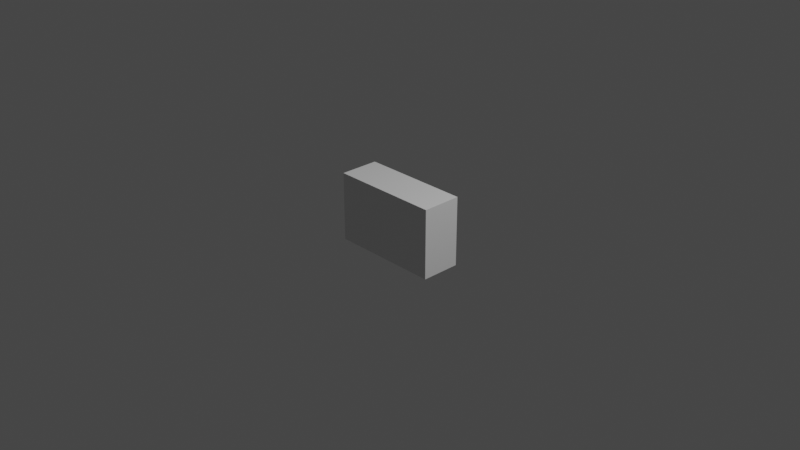 # Source: Chest.blend  (saved by Blender 2.93.20; exported with 4.5.12 LTS)
import bpy
from mathutils import Matrix  # noqa: F401  (used for matrix-valued properties, if any)

bpy.ops.wm.read_factory_settings(use_empty=True)
scene = bpy.context.scene
scene.name = 'Scene'

# ---- collections
col_collection = bpy.data.collections.new('Collection'); scene.collection.children.link(col_collection)

# ---- materials (node trees are filled in below, after node groups)
mat_material = bpy.data.materials.new('Material')
mat_material.alpha_threshold = 0.0
mat_material.line_color = (0.0, 0.0, 0.0, 1.0)

# ---- material node trees
mat_material.use_nodes = True; mat_material.node_tree.nodes.clear()
_N = mat_material.node_tree.nodes; _L = mat_material.node_tree.links
n0 = _N.new('ShaderNodeOutputMaterial'); n0.name = 'Material Output'; n0.location = (300, 300)
n1 = _N.new('ShaderNodeBsdfPrincipled'); n1.name = 'Principled BSDF'; n1.location = (10, 300)
n1.distribution = 'GGX'
n1.subsurface_method = 'BURLEY'
n1.inputs[2].default_value = 0.4
n1.inputs[3].default_value = 1.45
n1.inputs[27].default_value = (0.0, 0.0, 0.0, 1.0)
n1.inputs[28].default_value = 1.0
_L.new(n1.outputs[0], n0.inputs[0])
n0.is_active_output = True

# ---- world
world_world = bpy.data.worlds.new('World'); scene.world = world_world
world_world.use_nodes = True; world_world.node_tree.nodes.clear()
_N = world_world.node_tree.nodes; _L = world_world.node_tree.links
n0 = _N.new('ShaderNodeOutputWorld'); n0.name = 'World Output'; n0.location = (300, 300)
n1 = _N.new('ShaderNodeBackground'); n1.name = 'Background'; n1.location = (10, 300)
n1.inputs[0].default_value = (0.05088, 0.05088, 0.05088, 1.0)
_L.new(n1.outputs[0], n0.inputs[0])
n0.is_active_output = True
world_world.color = (0.05088, 0.05088, 0.05088)
world_world.use_sun_shadow = False
world_world.sun_shadow_jitter_overblur = 0.0

# ---- cameras
cam_camera = bpy.data.cameras.new('Camera')
cam_camera.clip_end = 100.0
cam_camera.ortho_scale = 7.314

# ---- lights
light_light = bpy.data.lights.new('Light', 'POINT')
light_light.transmission_factor = 0.0
light_light.energy = 1000.0
light_light.shadow_soft_size = 0.1
light_light.shadow_maximum_resolution = 0.006
light_light.use_absolute_resolution = True

# ---- meshes
me_cube = bpy.data.meshes.new('Cube')
me_cube.from_pydata([(0.6, 0.215, 0.3775), (0.6, 0.215, -0.3775), (0.6, -0.215, 0.3775), (0.6, -0.215, -0.3775), (-0.6, 0.215, 0.3775), (-0.6, 0.215, -0.3775), (-0.6, -0.215, 0.3775), (-0.6, -0.215, -0.3775), (0.6, 0.215, 0.3475), (0.6, 0.215, 0.1979), (0.6, 0.215, 0.09), (0.6, 0.215, -0.01785), (0.6, 0.215, -0.1257), (0.6, 0.215, -0.2336), (-0.6, -0.215, -0.2336), (-0.6, -0.215, -0.1257), (-0.6, -0.215, -0.01785), (-0.6, -0.215, 0.09), (-0.6, -0.215, 0.1979), (-0.6, -0.215, 0.3475), (0.6, -0.215, 0.3475), (0.6, -0.215, 0.1979), (0.6, -0.215, 0.09), (0.6, -0.215, -0.01785), (0.6, -0.215, -0.1257), (0.6, -0.215, -0.2336), (-0.6, 0.215, 0.3475), (-0.6, 0.215, 0.1979), (-0.6, 0.215, 0.09), (-0.6, 0.215, -0.01785), (-0.6, 0.215, -0.1257), (-0.6, 0.215, -0.2336)], [], [(0, 4, 6, 2), (20, 2, 6, 19), (19, 6, 4, 26), (5, 1, 3, 7), (8, 0, 2, 20), (26, 4, 0, 8), (5, 31, 13, 1), (31, 30, 12, 13), (30, 29, 11, 12), (29, 28, 10, 11), (28, 27, 9, 10), (27, 26, 8, 9), (1, 13, 25, 3), (13, 12, 24, 25), (12, 11, 23, 24), (11, 10, 22, 23), (10, 9, 21, 22), (9, 8, 20, 21), (7, 14, 31, 5), (14, 15, 30, 31), (15, 16, 29, 30), (16, 17, 28, 29), (17, 18, 27, 28), (18, 19, 26, 27), (3, 25, 14, 7), (25, 24, 15, 14), (24, 23, 16, 15), (23, 22, 17, 16), (22, 21, 18, 17), (21, 20, 19, 18)])
_uv = me_cube.uv_layers.new(name='UVMap')
_uv.uv.foreach_set('vector', [0.625, 0.5, 0.875, 0.5, 0.875, 0.75, 0.625, 0.75, 0.6012, 0.75, 0.625, 0.75, 0.625, 1.0, 0.6012, 1.0, 0.6012, 0.0, 0.625, 0.0, 0.625, 0.25, 0.6012, 0.25, 0.125, 0.5, 0.375, 0.5, 0.375, 0.75, 0.125, 0.75, 0.6012, 0.5, 0.625, 0.5, 0.625, 0.75, 0.6012, 0.75, 0.6012, 0.25, 0.625, 0.25, 0.625, 0.5, 0.6012, 0.5, 0.375, 0.25, 0.4227, 0.25, 0.4227, 0.5, 0.375, 0.5, 0.4227, 0.25, 0.4584, 0.25, 0.4584, 0.5, 0.4227, 0.5, 0.4584, 0.25, 0.4941, 0.25, 0.4941, 0.5, 0.4584, 0.5, 0.4941, 0.25, 0.5298, 0.25, 0.5298, 0.5, 0.4941, 0.5, 0.5298, 0.25, 0.5655, 0.25, 0.5655, 0.5, 0.5298, 0.5, 0.5655, 0.25, 0.6012, 0.25, 0.6012, 0.5, 0.5655, 0.5, 0.375, 0.5, 0.4227, 0.5, 0.4227, 0.75, 0.375, 0.75, 0.4227, 0.5, 0.4584, 0.5, 0.4584, 0.75, 0.4227, 0.75, 0.4584, 0.5, 0.4941, 0.5, 0.4941, 0.75, 0.4584, 0.75, 0.4941, 0.5, 0.5298, 0.5, 0.5298, 0.75, 0.4941, 0.75, 0.5298, 0.5, 0.5655, 0.5, 0.5655, 0.75, 0.5298, 0.75, 0.5655, 0.5, 0.6012, 0.5, 0.6012, 0.75, 0.5655, 0.75, 0.375, 0.0, 0.4227, 0.0, 0.4227, 0.25, 0.375, 0.25, 0.4227, 0.0, 0.4584, 0.0, 0.4584, 0.25, 0.4227, 0.25, 0.4584, 0.0, 0.4941, 0.0, 0.4941, 0.25, 0.4584, 0.25, 0.4941, 0.0, 0.5298, 0.0, 0.5298, 0.25, 0.4941, 0.25, 0.5298, 0.0, 0.5655, 0.0, 0.5655, 0.25, 0.5298, 0.25, 0.5655, 0.0, 0.6012, 0.0, 0.6012, 0.25, 0.5655, 0.25, 0.375, 0.75, 0.4227, 0.75, 0.4227, 1.0, 0.375, 1.0, 0.4227, 0.75, 0.4584, 0.75, 0.4584, 1.0, 0.4227, 1.0, 0.4584, 0.75, 0.4941, 0.75, 0.4941, 1.0, 0.4584, 1.0, 0.4941, 0.75, 0.5298, 0.75, 0.5298, 1.0, 0.4941, 1.0, 0.5298, 0.75, 0.5655, 0.75, 0.5655, 1.0, 0.5298, 1.0, 0.5655, 0.75, 0.6012, 0.75, 0.6012, 1.0, 0.5655, 1.0])
me_cube.materials.append(mat_material)
me_cube.use_remesh_preserve_volume = False
me_cube.use_remesh_preserve_attributes = False
me_cube.use_mirror_vertex_groups = False
me_cube.update()

# ---- objects
ob_cube = bpy.data.objects.new('Cube', me_cube)
ob_light = bpy.data.objects.new('Light', light_light)
ob_camera = bpy.data.objects.new('Camera', cam_camera)

# ---- transforms, parenting, visibility, modifiers, constraints
ob_cube.location = (0.0, 0.0, 0.0)
ob_cube.lock_rotations_4d = False
ob_cube.empty_display_type = 'ARROWS'
ob_cube.lineart.crease_threshold = 0.0
ob_light.location = (4.076, 1.005, 5.904)
ob_light.rotation_euler = (0.6503, 0.05522, 1.866)
ob_light.lock_rotations_4d = False
ob_light.empty_display_type = 'ARROWS'
ob_light.color = (0.0, 0.0, 0.0, 0.0)
ob_light.lineart.crease_threshold = 0.0
ob_camera.location = (7.359, -6.926, 4.958)
ob_camera.rotation_euler = (1.109, 0.0, 0.8149)
ob_camera.lock_rotations_4d = False
ob_camera.empty_display_type = 'ARROWS'
ob_camera.color = (0.0, 0.0, 0.0, 0.0)
ob_camera.display_type = 'WIRE'
ob_camera.lineart.crease_threshold = 0.0

# ---- collection membership
col_collection.objects.link(ob_cube)
col_collection.objects.link(ob_light)
col_collection.objects.link(ob_camera)

# ---- scene / render settings (as saved in the file)
scene.camera = ob_camera
scene.frame_start = 1; scene.frame_end = 250; scene.frame_set(1)
scene.render.engine = 'CYCLES'
scene.cycles.use_denoising = False
scene.cycles.samples = 128
scene.cycles.sampling_pattern = 'TABULATED_SOBOL'
scene.cycles.use_adaptive_sampling = False
scene.cycles.use_light_tree = False
scene.view_settings.view_transform = 'Filmic'
bpy.context.view_layer.update()
